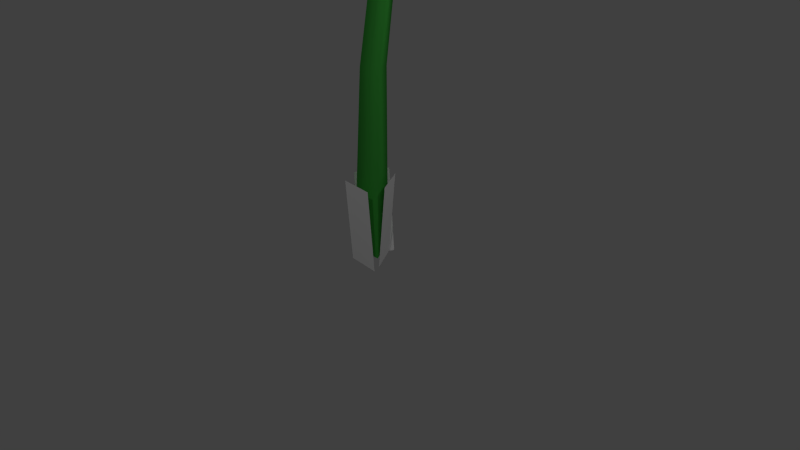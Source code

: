 # Source: pellet-posy.blend  (saved by Blender 2.72.0; exported with 4.5.12 LTS)
import bpy
from mathutils import Matrix  # noqa: F401  (used for matrix-valued properties, if any)

bpy.ops.wm.read_factory_settings(use_empty=True)
scene = bpy.context.scene
scene.name = 'Scene'

# ---- collections
col_collection_1 = bpy.data.collections.new('Collection 1'); scene.collection.children.link(col_collection_1)

# ---- materials (node trees are filled in below, after node groups)
mat_baseleaves = bpy.data.materials.new('BaseLeaves')
mat_baseleaves.alpha_threshold = 0.0
mat_baseleaves.use_transparent_shadow = False
mat_baseleaves.diffuse_color = (1.0, 1.0, 1.0, 1.0)
mat_baseleaves.roughness = 0.5
mat_stem = bpy.data.materials.new('Stem')
mat_stem.alpha_threshold = 0.0
mat_stem.use_transparent_shadow = False
mat_stem.diffuse_color = (0.05669, 0.4291, 0.05669, 1.0)
mat_stem.roughness = 0.5
mat_stem.specular_intensity = 0.25
mat_red_pellet = bpy.data.materials.new('red_pellet')
mat_red_pellet.alpha_threshold = 0.0
mat_red_pellet.use_transparent_shadow = False
mat_red_pellet.diffuse_color = (1.0, 0.0, 0.0, 1.0)
mat_red_pellet.roughness = 0.5
mat_red_pellet.specular_intensity = 1.0
mat_number = bpy.data.materials.new('Number')
mat_number.alpha_threshold = 0.0
mat_number.use_transparent_shadow = False
mat_number.roughness = 0.5
mat_petal = bpy.data.materials.new('Petal')
mat_petal.alpha_threshold = 0.0
mat_petal.use_transparent_shadow = False
mat_petal.roughness = 0.5
mat_leaves = bpy.data.materials.new('Leaves')
mat_leaves.alpha_threshold = 0.0
mat_leaves.use_transparent_shadow = False
mat_leaves.roughness = 0.5
mat_leaves.specular_intensity = 0.2
mat_base = bpy.data.materials.new('Base')
mat_base.alpha_threshold = 0.0
mat_base.use_transparent_shadow = False
mat_base.diffuse_color = (0.0, 0.329, 0.0, 1.0)
mat_base.roughness = 0.5

# ---- material node trees

# ---- world
world_world = bpy.data.worlds.new('World'); scene.world = world_world
world_world.color = (0.05088, 0.05088, 0.05088)
world_world.use_sun_shadow = False
world_world.sun_shadow_jitter_overblur = 0.0
world_world.cycles.sampling_method = 'MANUAL'
world_world.cycles.sample_map_resolution = 256

# ---- cameras
cam_camera = bpy.data.cameras.new('Camera')
cam_camera.clip_end = 100.0
cam_camera.lens = 35.0
cam_camera.sensor_width = 32.0
cam_camera.sensor_height = 18.0
cam_camera.ortho_scale = 7.314
cam_camera.dof.focus_distance = 0.0
cam_camera.dof.aperture_fstop = 128.0

# ---- lights
light_lamp_003 = bpy.data.lights.new('Lamp.003', 'POINT')
light_lamp_003.transmission_factor = 0.0
light_lamp_003.cutoff_distance = 30.0
light_lamp_003.energy = 100.0
light_lamp_003.shadow_buffer_clip_start = 1.001
light_lamp_003.shadow_soft_size = 0.1
light_lamp_003.shadow_maximum_resolution = 0.006
light_lamp_003.use_absolute_resolution = True
light_lamp_003.cycles.use_multiple_importance_sampling = False
light_lamp_002 = bpy.data.lights.new('Lamp.002', 'POINT')
light_lamp_002.transmission_factor = 0.0
light_lamp_002.cutoff_distance = 30.0
light_lamp_002.energy = 100.0
light_lamp_002.shadow_buffer_clip_start = 1.001
light_lamp_002.shadow_soft_size = 0.1
light_lamp_002.shadow_maximum_resolution = 0.006
light_lamp_002.use_absolute_resolution = True
light_lamp_002.cycles.use_multiple_importance_sampling = False
light_lamp_001 = bpy.data.lights.new('Lamp.001', 'POINT')
light_lamp_001.transmission_factor = 0.0
light_lamp_001.cutoff_distance = 30.0
light_lamp_001.energy = 100.0
light_lamp_001.shadow_buffer_clip_start = 1.001
light_lamp_001.shadow_soft_size = 0.1
light_lamp_001.shadow_maximum_resolution = 0.006
light_lamp_001.use_absolute_resolution = True
light_lamp_001.cycles.use_multiple_importance_sampling = False
light_lamp = bpy.data.lights.new('Lamp', 'POINT')
light_lamp.transmission_factor = 0.0
light_lamp.cutoff_distance = 30.0
light_lamp.energy = 100.0
light_lamp.shadow_buffer_clip_start = 1.001
light_lamp.shadow_soft_size = 0.1
light_lamp.shadow_maximum_resolution = 0.006
light_lamp.use_absolute_resolution = True
light_lamp.cycles.use_multiple_importance_sampling = False

# ---- meshes
me_plane = bpy.data.meshes.new('Plane')
me_plane.from_pydata([(0.2486, -0.2866, 1.041), (-0.2139, -0.2473, 1.041), (0.2548, -0.2142, -0.06983), (-0.2078, -0.1749, -0.06983), (0.05629, 0.3453, 1.041), (0.2932, -0.05018, 1.041), (-0.02838, 0.2946, -0.06983), (0.2085, -0.1009, -0.06983), (-0.3348, 0.00106, 1.041), (-0.1343, 0.4197, 1.041), (-0.1954, -0.06574, -0.06983), (0.005165, 0.3529, -0.06983), (-1.3e-09, 0.2513, 0.06731), (-6.488e-09, 0.1835, 5.443), (0.2176, -0.1256, 0.06731), (0.1087, 0.05343, 5.306), (-0.2176, -0.1256, 0.06731), (-0.1087, 0.05343, 5.306), (-3.046e-09, 0.2837, 2.432), (0.1616, 0.003706, 2.432), (-0.1616, 0.003706, 2.432), (-2.369e-09, 0.4468, 3.48), (0.1467, 0.2024, 3.55), (-0.1467, 0.2024, 3.55), (-5.3e-09, 0.691, 4.251), (0.1129, 0.4955, 4.251), (-0.1129, 0.4955, 4.251), (0.004024, 0.6043, 5.004), (0.1103, 0.4293, 4.948), (-0.1022, 0.4293, 4.948), (-0.5968, -0.5884, 5.526), (-0.673, -0.583, 5.458), (-0.673, -0.2974, 5.165), (-0.5968, -0.2299, 5.158), (-0.5926, -0.1109, 5.991), (-0.6683, -0.04268, 5.985), (-0.6683, 0.2429, 5.692), (-0.5926, 0.2476, 5.624), (-0.013, 0.1252, 6.222), (-0.01245, 0.2245, 6.245), (-0.01245, 0.51, 5.952), (-0.013, 0.4837, 5.854), (0.5624, -0.1161, 5.986), (0.6386, -0.0486, 5.979), (0.6386, 0.237, 5.686), (0.5624, 0.2424, 5.619), (0.5582, -0.5936, 5.521), (0.6338, -0.5889, 5.452), (0.6338, -0.3033, 5.16), (0.5582, -0.2351, 5.153), (-0.02143, -0.8297, 5.291), (-0.02199, -0.856, 5.192), (-0.02199, -0.5705, 4.899), (-0.02143, -0.4712, 4.923), (-0.3181, -0.7316, 5.465), (0.1532, -0.7352, 5.461), (-0.3156, -0.05896, 6.121), (0.1557, -0.06254, 6.117), (-0.02054, 0.5963, 5.908), (-0.02054, 0.5658, 6.655), (0.6648, 0.3129, 5.632), (1.097, 0.1036, 6.205), (0.6648, -0.2537, 5.08), (1.097, -0.8206, 5.304), (-0.02054, -0.537, 4.804), (-0.02054, -1.283, 4.853), (-0.7059, -0.2537, 5.08), (-1.138, -0.8206, 5.304), (-0.7059, 0.3129, 5.632), (-1.138, 0.1036, 6.205), (-0.02054, 0.5539, 6.255), (0.8483, 0.1948, 5.905), (0.8483, -0.5236, 5.205), (-0.02054, -0.8828, 4.855), (-0.8894, -0.5236, 5.205), (-0.8894, 0.1948, 5.905), (0.6576, -0.2583, 5.075), (-0.02216, -0.5352, 4.805), (-0.02216, -0.5352, 4.805), (0.6576, -0.2583, 5.075), (0.6626, 0.3018, 5.621), (-0.01228, 0.5849, 5.897), (-0.6921, 0.3079, 5.627), (-0.697, -0.2521, 5.081), (0.1448, 0.7759, 5.199), (-0.1227, 0.5984, 5.882), (0.5674, 0.3571, 5.647), (0.501, 0.4942, 4.916), (0.5299, 0.4866, 5.773), (0.7826, 0.05788, 5.355), (0.4144, 0.2766, 4.617), (0.713, 0.1052, 5.401), (0.48, -0.4018, 4.907), (0.1046, 0.05677, 4.59), (0.4803, -0.3734, 4.934), (-0.08805, -0.5327, 4.779), (-0.3595, 0.08998, 4.605), (0.02703, -0.4906, 4.82), (-0.6466, -0.2882, 5.017), (-0.5804, 0.1502, 4.757), (-0.6083, -0.4076, 4.901), (-0.8653, 0.06533, 5.362), (-0.4104, 0.8128, 5.259), (-0.7292, 0.4255, 5.713), (0.01812, 0.6408, 5.923), (-0.557, 0.5579, 5.018), (-0.8049, 0.0001619, 5.299), (-0.5173, 0.4881, 5.774), (0.1448, 0.7759, 5.199), (-0.1227, 0.5984, 5.882), (0.5674, 0.3571, 5.647), (0.501, 0.4942, 4.916), (0.5299, 0.4866, 5.773), (0.7826, 0.05788, 5.355), (0.4144, 0.2766, 4.617), (0.713, 0.1052, 5.401), (0.48, -0.4018, 4.907), (0.1046, 0.05677, 4.59), (0.4803, -0.3734, 4.934), (-0.08805, -0.5327, 4.779), (-0.3595, 0.08998, 4.605), (0.02703, -0.4906, 4.82), (-0.6466, -0.2882, 5.017), (-0.5804, 0.1502, 4.757), (-0.6083, -0.4076, 4.901), (-0.8653, 0.06533, 5.362), (-0.4104, 0.8128, 5.259), (-0.7292, 0.4255, 5.713), (0.01812, 0.6408, 5.923), (-0.557, 0.5579, 5.018), (-0.8049, 0.0001619, 5.299), (-0.5173, 0.4881, 5.774), (-0.02054, 0.5963, 5.908), (-0.02054, 0.5658, 6.655), (0.6648, 0.3129, 5.632), (1.097, 0.1036, 6.205), (0.6648, -0.2537, 5.08), (1.097, -0.8206, 5.304), (-0.02054, -0.537, 4.804), (-0.02054, -1.283, 4.853), (-0.7059, -0.2537, 5.08), (-1.138, -0.8206, 5.304), (-0.7059, 0.3129, 5.632), (-1.138, 0.1036, 6.205), (-0.02054, 0.5539, 6.255), (0.8483, 0.1948, 5.905), (0.8483, -0.5236, 5.205), (-0.02054, -0.8828, 4.855), (-0.8894, -0.5236, 5.205), (-0.8894, 0.1948, 5.905), (0.6626, 0.3018, 5.621), (-0.01228, 0.5849, 5.897), (-0.6921, 0.3079, 5.627), (-0.697, -0.2521, 5.081)], [], [(0, 1, 3, 2), (4, 5, 7, 6), (8, 9, 11, 10), (27, 13, 15, 28), (29, 17, 13, 27), (28, 15, 17, 29), (12, 18, 19, 14), (16, 20, 18, 12), (14, 19, 20, 16), (18, 21, 22, 19), (20, 23, 21, 18), (19, 22, 23, 20), (21, 24, 25, 22), (23, 26, 24, 21), (22, 25, 26, 23), (24, 27, 28, 25), (26, 29, 27, 24), (25, 28, 29, 26), (33, 32, 36, 37), (32, 31, 35, 36), (31, 30, 34, 35), (37, 36, 40, 41), (36, 35, 39, 40), (35, 34, 38, 39), (41, 40, 44, 45), (40, 39, 43, 44), (39, 38, 42, 43), (45, 44, 48, 49), (44, 43, 47, 48), (43, 42, 46, 47), (49, 48, 52, 53), (48, 47, 51, 52), (47, 46, 50, 51), (37, 41, 45, 33), (38, 34, 30, 42), (49, 53, 33, 45), (30, 50, 46, 42), (53, 52, 32, 33), (52, 51, 31, 32), (51, 50, 30, 31), (54, 55, 57, 56), (70, 59, 61, 71), (71, 61, 63, 72), (72, 63, 65, 73), (73, 65, 67, 74), (75, 69, 59, 70), (74, 67, 69, 75), (58, 70, 71, 60), (60, 71, 72, 62), (62, 72, 73, 64), (64, 73, 74, 66), (68, 75, 70, 58), (66, 74, 75, 68), (153, 150, 76, 77), (87, 88, 89), (84, 85, 86), (93, 94, 95), (90, 91, 92), (99, 100, 101), (96, 97, 98), (102, 103, 104), (105, 106, 107), (83, 78, 79, 80), (81, 82, 83, 80), (111, 113, 112), (108, 110, 109), (117, 119, 118), (114, 116, 115), (123, 125, 124), (120, 122, 121), (126, 128, 127), (129, 131, 130), (144, 145, 135, 133), (145, 146, 137, 135), (146, 147, 139, 137), (147, 148, 141, 139), (149, 144, 133, 143), (148, 149, 143, 141), (132, 134, 145, 144), (134, 136, 146, 145), (136, 138, 147, 146), (138, 140, 148, 147), (142, 132, 144, 149), (140, 142, 149, 148), (151, 150, 153, 152)])
me_plane.polygons.foreach_set('use_smooth', [0, 0, 0, 1, 1, 1, 1, 1, 1, 1, 1, 1, 1, 1, 1, 1, 1, 1, 1, 1, 1, 1, 1, 1, 1, 1, 1, 1, 1, 1, 1, 1, 1, 1, 1, 1, 1, 1, 1, 1, 0, 1, 1, 1, 1, 1, 1, 1, 1, 1, 1, 1, 1, 1, 0, 0, 0, 0, 0, 0, 0, 0, 1, 1, 0, 0, 0, 0, 0, 0, 0, 0, 1, 1, 1, 1, 1, 1, 1, 1, 1, 1, 1, 1, 1])
me_plane.polygons.foreach_set('material_index', [0, 0, 0, 1, 1, 1, 1, 1, 1, 1, 1, 1, 1, 1, 1, 1, 1, 1, 2, 2, 2, 2, 2, 2, 2, 2, 2, 2, 2, 2, 2, 2, 2, 2, 2, 2, 2, 2, 2, 2, 3, 4, 4, 4, 4, 4, 4, 4, 4, 4, 4, 4, 4, 6, 5, 5, 5, 5, 5, 5, 5, 5, 6, 6, 5, 5, 5, 5, 5, 5, 5, 5, 4, 4, 4, 4, 4, 4, 4, 4, 4, 4, 4, 4, 6])
_uv = me_plane.uv_layers.new(name='UVMap')
_uv.uv.foreach_set('vector', [1.036, 0.9987, -0.03504, 0.9928, -0.0358, -0.02065, 1.035, -0.01469, 0.9952, 1.0, 0.00189, 0.999, 0.004787, -0.006552, 0.9981, -0.005105, 1.013, 0.9955, -0.011, 0.9964, -0.01284, -0.0006645, 1.011, -0.001551, 0.0, 0.0, 0.0, 0.0, 0.0, 0.0, 0.0, 0.0, 0.0, 0.0, 0.0, 0.0, 0.0, 0.0, 0.0, 0.0, 0.0, 0.0, 0.0, 0.0, 0.0, 0.0, 0.0, 0.0, 0.0, 0.0, 0.0, 0.0, 0.0, 0.0, 0.0, 0.0, 0.0, 0.0, 0.0, 0.0, 0.0, 0.0, 0.0, 0.0, 0.0, 0.0, 0.0, 0.0, 0.0, 0.0, 0.0, 0.0, 0.0, 0.0, 0.0, 0.0, 0.0, 0.0, 0.0, 0.0, 0.0, 0.0, 0.0, 0.0, 0.0, 0.0, 0.0, 0.0, 0.0, 0.0, 0.0, 0.0, 0.0, 0.0, 0.0, 0.0, 0.0, 0.0, 0.0, 0.0, 0.0, 0.0, 0.0, 0.0, 0.0, 0.0, 0.0, 0.0, 0.0, 0.0, 0.0, 0.0, 0.0, 0.0, 0.0, 0.0, 0.0, 0.0, 0.0, 0.0, 0.0, 0.0, 0.0, 0.0, 0.0, 0.0, 0.0, 0.0, 0.0, 0.0, 0.0, 0.0, 0.0, 0.0, 0.0, 0.0, 0.0, 0.0, 0.0, 0.0, 0.0, 0.0, 0.0, 0.0, 0.0, 0.0, 0.0, 0.0, 0.0, 0.0, 0.0, 0.0, 0.0, 0.0, 0.0, 0.0, 0.0, 0.0, 0.0, 0.0, 0.0, 0.0, 0.0, 0.0, 0.0, 0.0, 0.0, 0.0, 0.0, 0.0, 0.0, 0.0, 0.0, 0.0, 0.0, 0.0, 0.0, 0.0, 0.0, 0.0, 0.0, 0.0, 0.0, 0.0, 0.0, 0.0, 0.0, 0.0, 0.0, 0.0, 0.0, 0.0, 0.0, 0.0, 0.0, 0.0, 0.0, 0.0, 0.0, 0.0, 0.0, 0.0, 0.0, 0.0, 0.0, 0.0, 0.0, 0.0, 0.0, 0.0, 0.0, 0.0, 0.0, 0.0, 0.0, 0.0, 0.0, 0.0, 0.0, 0.0, 0.0, 0.0, 0.0, 0.0, 0.0, 0.0, 0.0, 0.0, 0.0, 0.0, 0.0, 0.0, 0.0, 0.0, 0.0, 0.0, 0.0, 0.0, 0.0, 0.0, 0.0, 0.0, 0.0, 0.0, 0.0, 0.0, 0.0, 0.0, 0.0, 0.0, 0.0, 0.0, 0.0, 0.0, 0.0, 0.0, 0.0, 0.0, 0.0, 0.0, 0.0, 0.0, 0.0, 0.0, 0.0, 0.0, 0.0, 0.0, 0.0, 0.0, 0.0, 0.0, 0.0, 0.0, 0.0, 0.0, 0.0, 0.0, 0.0, 0.0, 0.0, 0.0, 0.0, 0.0, 0.0, 0.0, 0.0, 0.0, 0.0, 0.0, 0.0, 0.0, 0.0, 0.0, 0.0, 0.0, 0.0, 0.0, 0.0, 0.0, 0.0, 0.0, 0.0, 0.0, 0.0, 0.0, 0.0, 0.0, 0.0, 0.0, 0.0, 0.0, 0.0, 0.0, 0.0, 0.0, 0.0, 0.0, 0.0, 0.0, 0.0, 0.0, 0.1756, 0.0, 0.1756, 1.0, 0.0, 1.0, 2.047, 0.4992, 2.047, 0.995, 4.09, 0.995, 4.09, 0.4992, 3.072, 0.4992, 3.072, 0.995, 1.022, 0.995, 1.022, 0.4992, 4.09, 0.4992, 4.09, 0.995, 2.047, 0.995, 2.047, 0.4992, 2.047, 0.4992, 2.047, 0.995, 0.004188, 0.995, 0.004188, 0.4992, 0.01228, 0.4992, 0.01228, 0.995, 2.047, 0.995, 2.047, 0.4992, 1.022, 0.4992, 1.022, 0.995, 3.072, 0.995, 3.072, 0.4992, 2.047, 0.003345, 2.047, 0.4992, 4.09, 0.4992, 4.09, 0.003345, 3.072, 0.003345, 3.072, 0.4992, 1.022, 0.4992, 1.022, 0.003345, 4.09, 0.003345, 4.09, 0.4992, 2.047, 0.4992, 2.047, 0.003345, 2.047, 0.003345, 2.047, 0.4992, 0.004188, 0.4992, 0.004188, 0.003345, 0.01228, 0.003345, 0.01228, 0.4992, 2.047, 0.4992, 2.047, 0.003345, 1.022, 0.003345, 1.022, 0.4992, 3.072, 0.4992, 3.072, 0.003345, 0.0, 0.0, 0.0, 0.0, 0.0, 0.0, 0.0, 0.0, 0.4872, -0.1378, -0.08859, 0.9942, 1.112, 1.004, 0.4823, -0.1821, 1.107, 0.9991, -0.08859, 0.9991, 0.4872, -0.1427, -0.123, 0.9942, 1.102, 0.9991, 0.4971, -0.1378, 1.079, 0.9942, -0.07782, 0.9951, 0.5118, -0.1329, -0.1378, 0.9942, 1.127, 0.9991, 0.4971, -0.1575, 1.093, 0.9991, -0.1034, 0.9991, 0.4971, -0.1526, -0.1378, 1.009, 1.142, 1.004, 0.4922, -0.1821, 1.102, 0.9991, -0.128, 0.9991, 0.0, 0.0, 0.0, 0.0, 0.0, 0.0, 0.0, 0.0, 0.0, 0.0, 0.0, 0.0, 0.0, 0.0, 0.0, 0.0, 0.4872, -0.1378, 1.112, 1.004, -0.08859, 0.9942, 0.4823, -0.1821, -0.08859, 0.9991, 1.107, 0.9991, 0.4872, -0.1427, 1.102, 0.9991, -0.123, 0.9942, 0.4971, -0.1378, -0.07782, 0.9951, 1.079, 0.9942, 0.5118, -0.1329, 1.127, 0.9991, -0.1378, 0.9942, 0.4971, -0.1575, -0.1034, 0.9991, 1.093, 0.9991, 0.4971, -0.1526, 1.142, 1.004, -0.1378, 1.009, 0.4922, -0.1821, -0.128, 0.9991, 1.102, 0.9991, 2.047, 0.4992, 4.09, 0.4992, 4.09, 0.995, 2.047, 0.995, 3.072, 0.4992, 1.022, 0.4992, 1.022, 0.995, 3.072, 0.995, 4.09, 0.4992, 2.047, 0.4992, 2.047, 0.995, 4.09, 0.995, 2.047, 0.4992, 0.004188, 0.4992, 0.004188, 0.995, 2.047, 0.995, 0.01228, 0.4992, 2.047, 0.4992, 2.047, 0.995, 0.01228, 0.995, 1.022, 0.4992, 3.072, 0.4992, 3.072, 0.995, 1.022, 0.995, 2.047, 0.003345, 4.09, 0.003345, 4.09, 0.4992, 2.047, 0.4992, 3.072, 0.003345, 1.022, 0.003345, 1.022, 0.4992, 3.072, 0.4992, 4.09, 0.003345, 2.047, 0.003345, 2.047, 0.4992, 4.09, 0.4992, 2.047, 0.003345, 0.004188, 0.003345, 0.004188, 0.4992, 2.047, 0.4992, 0.01228, 0.003345, 2.047, 0.003345, 2.047, 0.4992, 0.01228, 0.4992, 1.022, 0.003345, 3.072, 0.003345, 3.072, 0.4992, 1.022, 0.4992, 0.0, 0.0, 0.0, 0.0, 0.0, 0.0, 0.0, 0.0])
me_plane.materials.append(mat_baseleaves)
me_plane.materials.append(mat_stem)
me_plane.materials.append(mat_red_pellet)
me_plane.materials.append(mat_number)
me_plane.materials.append(mat_petal)
me_plane.materials.append(mat_leaves)
me_plane.materials.append(mat_base)
me_plane.use_remesh_preserve_volume = False
me_plane.use_remesh_preserve_attributes = False
me_plane.use_mirror_vertex_groups = False
me_plane.update()
arm_armature = bpy.data.armatures.new('Armature')  # bones are not reproduced

# ---- objects
ob_armature = bpy.data.objects.new('Armature', arm_armature)
ob_posy = bpy.data.objects.new('Posy', me_plane)
ob_lamp_003 = bpy.data.objects.new('Lamp.003', light_lamp_003)
ob_lamp_002 = bpy.data.objects.new('Lamp.002', light_lamp_002)
ob_lamp_001 = bpy.data.objects.new('Lamp.001', light_lamp_001)
ob_lamp = bpy.data.objects.new('Lamp', light_lamp)
ob_camera = bpy.data.objects.new('Camera', cam_camera)

# ---- transforms, parenting, visibility, modifiers, constraints
ob_armature.location = (0.0, 0.0, 0.0)
ob_armature.lineart.crease_threshold = 0.0
ob_posy.parent = ob_armature
ob_posy.location = (0.0, 0.0, 0.0)
ob_posy.lineart.crease_threshold = 0.0
_vg = ob_posy.vertex_groups.new(name='stem')
_vg.add([0, 1, 2, 3, 4, 5, 6, 7, 8, 9, 10, 11, 12, 13, 14, 15, 16, 17, 18, 19, 20, 21, 22, 23, 24, 25, 26, 27, 28, 29], 1.0, 'REPLACE')
_vg = ob_posy.vertex_groups.new(name='head')
_vg.add([30, 31, 32, 33, 34, 35, 36, 37, 38, 39, 40, 41, 42, 43, 44, 45, 46, 47, 48, 49, 50, 51, 52, 53, 54, 55, 56, 57, 58, 59, 60, 61, 62, 63, 64, 65, 66, 67, 68, 69, 70, 71, 72, 73, 74, 75, 76, 77, 78, 79, 80, 81, 82, 83, 84, 85, 86, 87, 88, 89, 90, 91, 92, 93, 94, 95, 96, 97, 98, 99, 100, 101, 102, 103, 104, 105, 106, 107, 108, 109, 110, 111, 112, 113, 114, 115, 116, 117, 118, 119, 120, 121, 122, 123, 124, 125, 126, 127, 128, 129, 130, 131, 132, 133, 134, 135, 136, 137, 138, 139, 140, 141, 142, 143, 144, 145, 146, 147, 148, 149, 150, 151, 152, 153], 1.0, 'REPLACE')
_m = ob_posy.modifiers.new('Armature', 'ARMATURE')
_m.object = ob_armature
ob_lamp_003.location = (-0.6683, 4.204, 8.097)
ob_lamp_003.rotation_euler = (0.6503, 0.05522, 1.866)
ob_lamp_003.scale = (1.0, 1.0, 1.0)
ob_lamp_003.lock_rotations_4d = False
ob_lamp_003.empty_display_type = 'ARROWS'
ob_lamp_003.color = (0.0, 0.0, 0.0, 0.0)
ob_lamp_003.lineart.crease_threshold = 0.0
ob_lamp_002.location = (-5.469, -2.576, 7.264)
ob_lamp_002.rotation_euler = (0.6503, 0.05522, 1.866)
ob_lamp_002.scale = (1.0, 1.0, 1.0)
ob_lamp_002.lock_rotations_4d = False
ob_lamp_002.empty_display_type = 'ARROWS'
ob_lamp_002.color = (0.0, 0.0, 0.0, 0.0)
ob_lamp_002.lineart.crease_threshold = 0.0
ob_lamp_001.location = (3.373, -4.712, 5.736)
ob_lamp_001.rotation_euler = (0.6503, 0.05522, 1.866)
ob_lamp_001.scale = (1.0, 1.0, 1.0)
ob_lamp_001.lock_rotations_4d = False
ob_lamp_001.empty_display_type = 'ARROWS'
ob_lamp_001.color = (0.0, 0.0, 0.0, 0.0)
ob_lamp_001.lineart.crease_threshold = 0.0
ob_lamp.location = (4.076, 1.005, 5.904)
ob_lamp.rotation_euler = (0.6503, 0.05522, 1.866)
ob_lamp.scale = (1.0, 1.0, 1.0)
ob_lamp.lock_rotations_4d = False
ob_lamp.empty_display_type = 'ARROWS'
ob_lamp.color = (0.0, 0.0, 0.0, 0.0)
ob_lamp.lineart.crease_threshold = 0.0
ob_camera.location = (7.481, -6.508, 5.344)
ob_camera.rotation_euler = (1.109, 0.01082, 0.8149)
ob_camera.scale = (1.0, 1.0, 1.0)
ob_camera.lock_rotations_4d = False
ob_camera.empty_display_type = 'ARROWS'
ob_camera.color = (0.0, 0.0, 0.0, 0.0)
ob_camera.display_type = 'WIRE'
ob_camera.lineart.crease_threshold = 0.0

# ---- collection membership
col_collection_1.objects.link(ob_armature)
col_collection_1.objects.link(ob_posy)
col_collection_1.objects.link(ob_lamp_003)
col_collection_1.objects.link(ob_lamp_002)
col_collection_1.objects.link(ob_lamp_001)
col_collection_1.objects.link(ob_lamp)
col_collection_1.objects.link(ob_camera)

# ---- scene / render settings (as saved in the file)
scene.camera = ob_camera
scene.frame_start = 0; scene.frame_end = 60; scene.frame_set(2)
scene.render.engine = 'BLENDER_EEVEE_NEXT'
scene.render.resolution_percentage = 50
scene.render.fps = 60
scene.render.dither_intensity = 0.0
scene.cycles.use_denoising = False
scene.cycles.samples = 10
scene.cycles.sampling_pattern = 'TABULATED_SOBOL'
scene.cycles.light_sampling_threshold = 0.0
scene.cycles.use_adaptive_sampling = False
scene.cycles.use_light_tree = False
scene.cycles.blur_glossy = 0.0
scene.cycles.pixel_filter_type = 'GAUSSIAN'
scene.cycles.sample_clamp_indirect = 0.0
scene.view_settings.view_transform = 'Standard'
bpy.context.view_layer.update()
